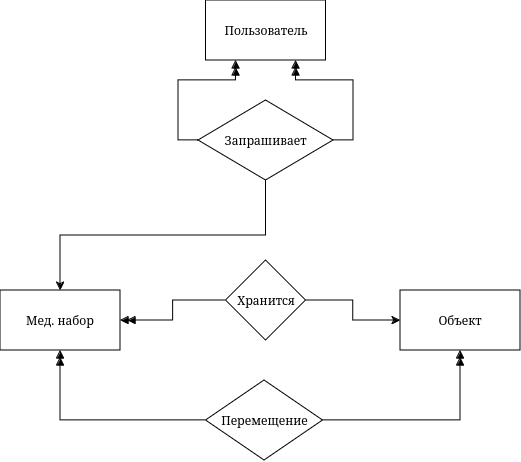

The diagram above was exported from draw.io. Its source (the exported page's mxGraphModel, read from the mxfile embedded in the PNG):
<mxGraphModel dx="971" dy="528" grid="1" gridSize="10" guides="1" tooltips="1" connect="1" arrows="1" fold="1" page="1" pageScale="1" pageWidth="850" pageHeight="1100" math="0" shadow="0" extFonts="Permanent Marker^https://fonts.googleapis.com/css?family=Permanent+Marker">
  <root>
    <mxCell id="0" />
    <mxCell id="1" parent="0" />
    <mxCell id="xvJDVhHmD5KdC0dEDAew-1" value="Пользователь" style="rounded=0;whiteSpace=wrap;html=1;" vertex="1" parent="1">
      <mxGeometry x="365.5" y="20" width="120" height="60" as="geometry" />
    </mxCell>
    <mxCell id="xvJDVhHmD5KdC0dEDAew-2" value="Мед. набор" style="rounded=0;whiteSpace=wrap;html=1;" vertex="1" parent="1">
      <mxGeometry x="160" y="310" width="120" height="60" as="geometry" />
    </mxCell>
    <mxCell id="xvJDVhHmD5KdC0dEDAew-3" value="Объект" style="rounded=0;whiteSpace=wrap;html=1;" vertex="1" parent="1">
      <mxGeometry x="560" y="310" width="120" height="60" as="geometry" />
    </mxCell>
    <mxCell id="xvJDVhHmD5KdC0dEDAew-8" style="edgeStyle=orthogonalEdgeStyle;rounded=0;orthogonalLoop=1;jettySize=auto;html=1;exitX=0;exitY=0.5;exitDx=0;exitDy=0;endArrow=doubleBlock;endFill=1;entryX=0.25;entryY=1;entryDx=0;entryDy=0;" edge="1" parent="1" source="xvJDVhHmD5KdC0dEDAew-5" target="xvJDVhHmD5KdC0dEDAew-1">
      <mxGeometry relative="1" as="geometry">
        <mxPoint x="300" y="70" as="targetPoint" />
      </mxGeometry>
    </mxCell>
    <mxCell id="xvJDVhHmD5KdC0dEDAew-9" style="edgeStyle=orthogonalEdgeStyle;rounded=0;orthogonalLoop=1;jettySize=auto;html=1;exitX=1;exitY=0.5;exitDx=0;exitDy=0;entryX=0.75;entryY=1;entryDx=0;entryDy=0;endArrow=doubleBlock;endFill=1;" edge="1" parent="1" source="xvJDVhHmD5KdC0dEDAew-5" target="xvJDVhHmD5KdC0dEDAew-1">
      <mxGeometry relative="1" as="geometry" />
    </mxCell>
    <mxCell id="xvJDVhHmD5KdC0dEDAew-12" style="edgeStyle=orthogonalEdgeStyle;rounded=0;orthogonalLoop=1;jettySize=auto;html=1;exitX=0.5;exitY=1;exitDx=0;exitDy=0;entryX=0.5;entryY=0;entryDx=0;entryDy=0;" edge="1" parent="1" source="xvJDVhHmD5KdC0dEDAew-5" target="xvJDVhHmD5KdC0dEDAew-2">
      <mxGeometry relative="1" as="geometry" />
    </mxCell>
    <mxCell id="xvJDVhHmD5KdC0dEDAew-5" value="Запрашивает" style="rhombus;whiteSpace=wrap;html=1;" vertex="1" parent="1">
      <mxGeometry x="358" y="120" width="135" height="80" as="geometry" />
    </mxCell>
    <mxCell id="xvJDVhHmD5KdC0dEDAew-14" style="edgeStyle=orthogonalEdgeStyle;rounded=0;orthogonalLoop=1;jettySize=auto;html=1;entryX=1;entryY=0.5;entryDx=0;entryDy=0;endArrow=doubleBlock;endFill=1;" edge="1" parent="1" source="xvJDVhHmD5KdC0dEDAew-13" target="xvJDVhHmD5KdC0dEDAew-2">
      <mxGeometry relative="1" as="geometry" />
    </mxCell>
    <mxCell id="xvJDVhHmD5KdC0dEDAew-15" style="edgeStyle=orthogonalEdgeStyle;rounded=0;orthogonalLoop=1;jettySize=auto;html=1;exitX=1;exitY=0.5;exitDx=0;exitDy=0;entryX=0;entryY=0.5;entryDx=0;entryDy=0;endArrow=classic;endFill=1;" edge="1" parent="1" source="xvJDVhHmD5KdC0dEDAew-13" target="xvJDVhHmD5KdC0dEDAew-3">
      <mxGeometry relative="1" as="geometry" />
    </mxCell>
    <mxCell id="xvJDVhHmD5KdC0dEDAew-13" value="Хранится" style="rhombus;whiteSpace=wrap;html=1;" vertex="1" parent="1">
      <mxGeometry x="385.5" y="280" width="80" height="80" as="geometry" />
    </mxCell>
    <mxCell id="xvJDVhHmD5KdC0dEDAew-23" style="edgeStyle=orthogonalEdgeStyle;rounded=0;orthogonalLoop=1;jettySize=auto;html=1;entryX=0.5;entryY=1;entryDx=0;entryDy=0;endArrow=doubleBlock;endFill=1;" edge="1" parent="1" source="xvJDVhHmD5KdC0dEDAew-21" target="xvJDVhHmD5KdC0dEDAew-2">
      <mxGeometry relative="1" as="geometry" />
    </mxCell>
    <mxCell id="xvJDVhHmD5KdC0dEDAew-24" style="edgeStyle=orthogonalEdgeStyle;rounded=0;orthogonalLoop=1;jettySize=auto;html=1;entryX=0.5;entryY=1;entryDx=0;entryDy=0;endArrow=doubleBlock;endFill=1;" edge="1" parent="1" source="xvJDVhHmD5KdC0dEDAew-21" target="xvJDVhHmD5KdC0dEDAew-3">
      <mxGeometry relative="1" as="geometry" />
    </mxCell>
    <mxCell id="xvJDVhHmD5KdC0dEDAew-21" value="Перемещение" style="rhombus;whiteSpace=wrap;html=1;" vertex="1" parent="1">
      <mxGeometry x="365.5" y="400" width="117" height="80" as="geometry" />
    </mxCell>
  </root>
</mxGraphModel>